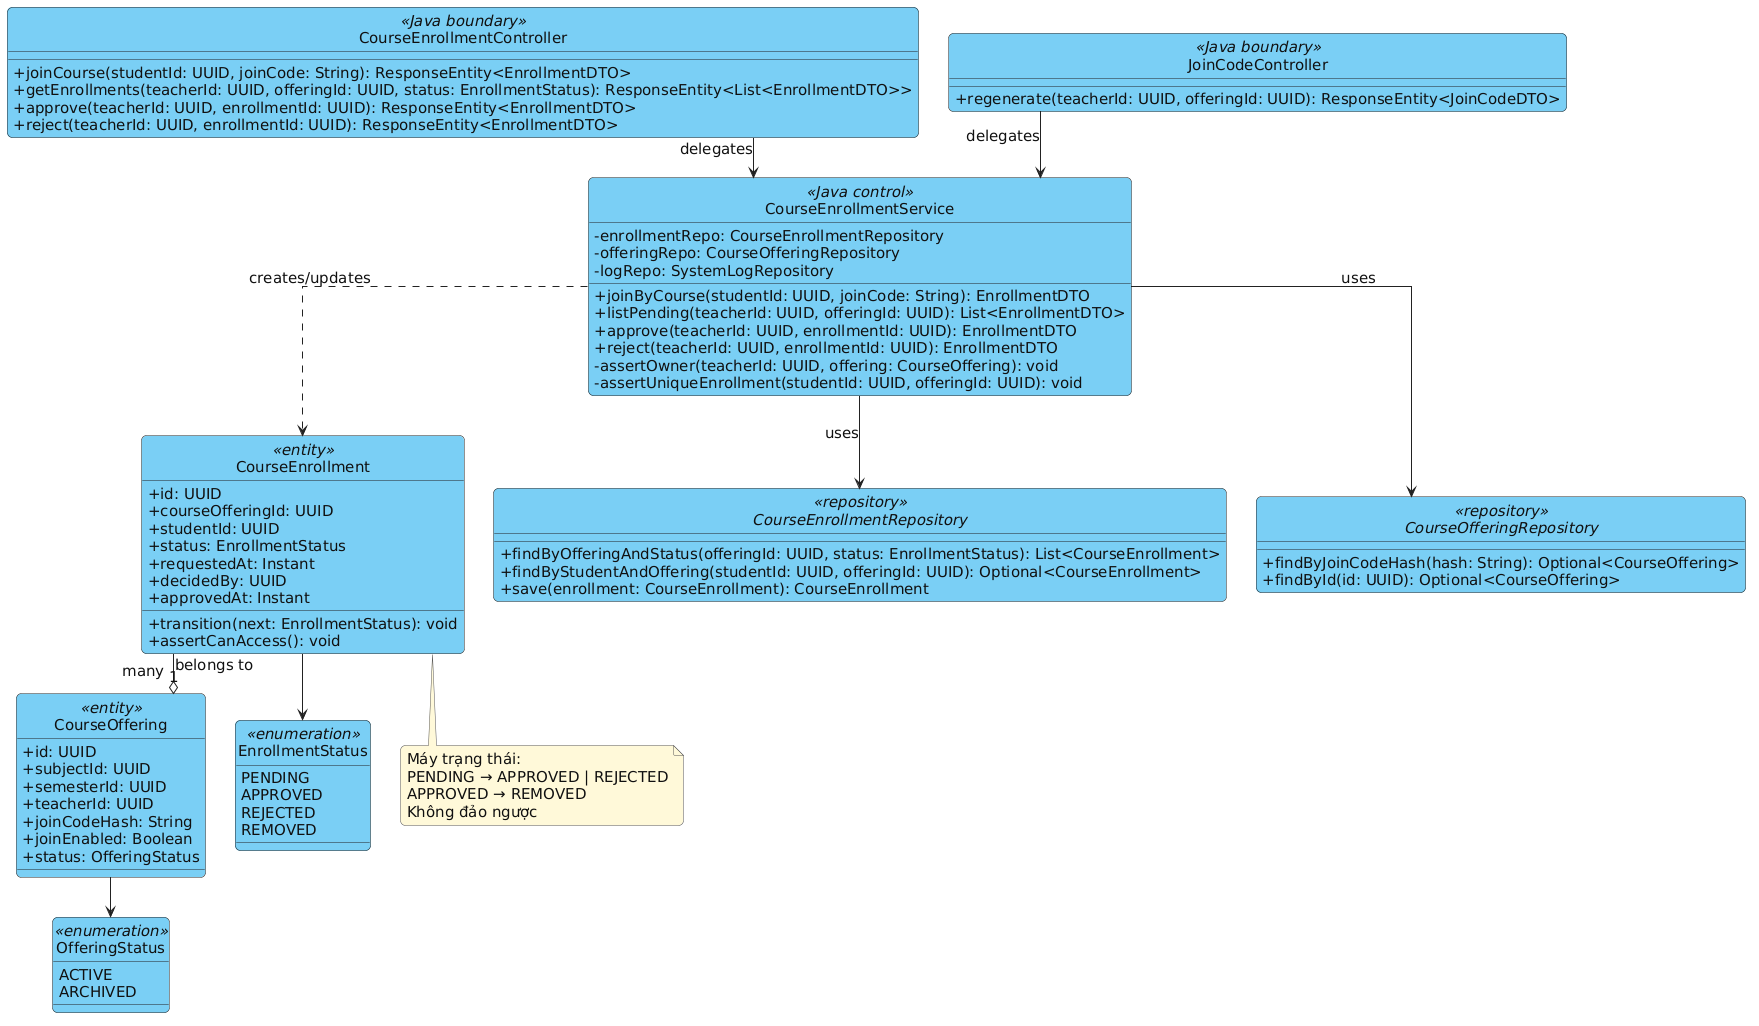

The diagram above was rendered by PlantUML. Its source (embedded in the PNG):
@startuml
' Class Diagram BE1-F01: Course Enrollment Lifecycle
skinparam defaultFontColor #111111
skinparam ArrowColor #222222
skinparam NoteBackgroundColor #FFF9D9
skinparam NoteBorderColor #555555
hide circle
skinparam ClassBackgroundColor #7ACFF5
skinparam ClassBorderColor #222222
skinparam ClassHeaderBackgroundColor #7ACFF5
skinparam shadowing false
skinparam linetype ortho
skinparam backgroundColor white
skinparam defaultFontName Arial
skinparam defaultFontSize 15
skinparam classAttributeIconSize 0
skinparam roundcorner 10
skinparam nodesep 30
skinparam ranksep 40
top to bottom direction

class CourseEnrollmentController <<Java boundary>> {
  +joinCourse(studentId: UUID, joinCode: String): ResponseEntity<EnrollmentDTO>
  +getEnrollments(teacherId: UUID, offeringId: UUID, status: EnrollmentStatus): ResponseEntity<List<EnrollmentDTO>>
  +approve(teacherId: UUID, enrollmentId: UUID): ResponseEntity<EnrollmentDTO>
  +reject(teacherId: UUID, enrollmentId: UUID): ResponseEntity<EnrollmentDTO>
}

class JoinCodeController <<Java boundary>> {
  +regenerate(teacherId: UUID, offeringId: UUID): ResponseEntity<JoinCodeDTO>
}

class CourseEnrollmentService <<Java control>> {
  -enrollmentRepo: CourseEnrollmentRepository
  -offeringRepo: CourseOfferingRepository
  -logRepo: SystemLogRepository
  +joinByCourse(studentId: UUID, joinCode: String): EnrollmentDTO
  +listPending(teacherId: UUID, offeringId: UUID): List<EnrollmentDTO>
  +approve(teacherId: UUID, enrollmentId: UUID): EnrollmentDTO
  +reject(teacherId: UUID, enrollmentId: UUID): EnrollmentDTO
  -assertOwner(teacherId: UUID, offering: CourseOffering): void
  -assertUniqueEnrollment(studentId: UUID, offeringId: UUID): void
}

class CourseOffering <<entity>> {
  +id: UUID
  +subjectId: UUID
  +semesterId: UUID
  +teacherId: UUID
  +joinCodeHash: String
  +joinEnabled: Boolean
  +status: OfferingStatus
}

enum OfferingStatus <<enumeration>> {
  ACTIVE
  ARCHIVED
}

class CourseEnrollment <<entity>> {
  +id: UUID
  +courseOfferingId: UUID
  +studentId: UUID
  +status: EnrollmentStatus
  +requestedAt: Instant
  +decidedBy: UUID
  +approvedAt: Instant
  +transition(next: EnrollmentStatus): void
  +assertCanAccess(): void
}

enum EnrollmentStatus <<enumeration>> {
  PENDING
  APPROVED
  REJECTED
  REMOVED
}

interface CourseEnrollmentRepository <<repository>> {
  +findByOfferingAndStatus(offeringId: UUID, status: EnrollmentStatus): List<CourseEnrollment>
  +findByStudentAndOffering(studentId: UUID, offeringId: UUID): Optional<CourseEnrollment>
  +save(enrollment: CourseEnrollment): CourseEnrollment
}

interface CourseOfferingRepository <<repository>> {
  +findByJoinCodeHash(hash: String): Optional<CourseOffering>
  +findById(id: UUID): Optional<CourseOffering>
}

CourseEnrollmentController --> CourseEnrollmentService : delegates
JoinCodeController --> CourseEnrollmentService : delegates
CourseEnrollmentService --> CourseEnrollmentRepository : uses
CourseEnrollmentService --> CourseOfferingRepository : uses
CourseEnrollmentService ..> CourseEnrollment : creates/updates
CourseEnrollment --> EnrollmentStatus
CourseOffering --> OfferingStatus
CourseEnrollment "many" --o "1" CourseOffering : belongs to

note bottom of CourseEnrollment
  Máy trạng thái:
  PENDING → APPROVED | REJECTED
  APPROVED → REMOVED
  Không đảo ngược
end note
@enduml